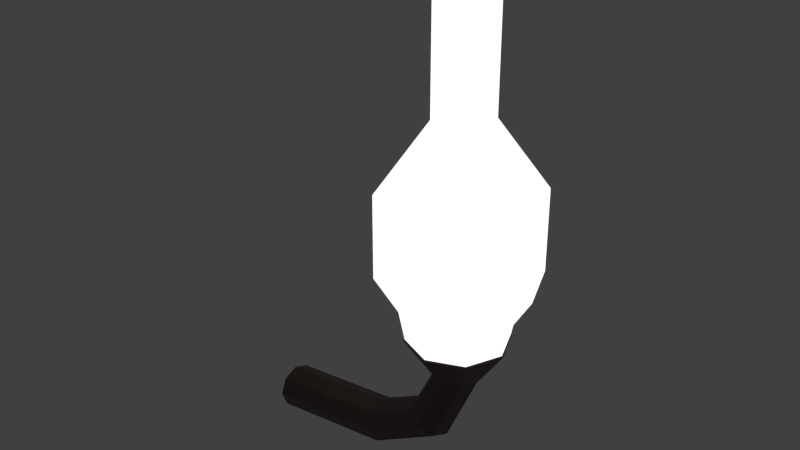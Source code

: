 # Source: wall-lamp.blend  (saved by Blender 2.82.7; exported with 4.5.12 LTS)
import bpy
from mathutils import Matrix  # noqa: F401  (used for matrix-valued properties, if any)

bpy.ops.wm.read_factory_settings(use_empty=True)
scene = bpy.context.scene
scene.name = 'Scene'

# ---- collections
col_collection = bpy.data.collections.new('Collection'); scene.collection.children.link(col_collection)

# ---- materials (node trees are filled in below, after node groups)
mat_lamp_base = bpy.data.materials.new('lamp-base')
mat_lamp_base.alpha_threshold = 0.0
mat_lamp_base.use_transparent_shadow = False
mat_lamp_base.diffuse_color = (0.08353, 0.04949, 0.04415, 1.0)
mat_lamp_base.roughness = 0.5
mat_lamp_base.specular_intensity = 0.07447
mat_lamp_base.line_color = (0.0, 0.0, 0.0, 1.0)
mat_lamp_glass = bpy.data.materials.new('lamp-glass')
mat_lamp_glass.alpha_threshold = 0.0
mat_lamp_glass.use_transparent_shadow = False
mat_lamp_glass.diffuse_color = (0.8, 0.797, 0.6134, 1.0)
mat_lamp_glass.roughness = 0.5
mat_lamp_glass.specular_intensity = 0.5745
mat_lamp_glass.line_color = (0.0, 0.0, 0.0, 1.0)

# ---- material node trees
mat_lamp_base.use_nodes = True; mat_lamp_base.node_tree.nodes.clear()
_N = mat_lamp_base.node_tree.nodes; _L = mat_lamp_base.node_tree.links
n0 = _N.new('ShaderNodeOutputMaterial'); n0.name = 'Material Output'; n0.location = (300, 300)
n1 = _N.new('ShaderNodeBsdfPrincipled'); n1.name = 'Principled BSDF'; n1.location = (10, 300)
n1.distribution = 'GGX'
n1.subsurface_method = 'BURLEY'
n1.inputs[0].default_value = (0.08353, 0.04949, 0.04415, 1.0)
n1.inputs[3].default_value = 1.45
n1.inputs[27].default_value = (0.0, 0.0, 0.0, 1.0)
n1.inputs[28].default_value = 1.0
_L.new(n1.outputs[0], n0.inputs[0])
n0.is_active_output = True
mat_lamp_glass.use_nodes = True; mat_lamp_glass.node_tree.nodes.clear()
_N = mat_lamp_glass.node_tree.nodes; _L = mat_lamp_glass.node_tree.links
n0 = _N.new('ShaderNodeOutputMaterial'); n0.name = 'Material Output'; n0.location = (471, 287)
n1 = _N.new('ShaderNodeAddShader'); n1.name = 'Add Shader'; n1.location = (206, 339)
n2 = _N.new('ShaderNodeBsdfPrincipled'); n2.name = 'Principled BSDF'; n2.location = (-409, 526)
n2.distribution = 'GGX'
n2.subsurface_method = 'BURLEY'
n2.inputs[0].default_value = (0.8, 0.797, 0.6134, 1.0)
n2.inputs[3].default_value = 1.45
n2.inputs[27].default_value = (0.0, 0.0, 0.0, 1.0)
n2.inputs[28].default_value = 1.0
n3 = _N.new('ShaderNodeEmission'); n3.name = 'Emission'; n3.location = (-39, 181)
_L.new(n2.outputs[0], n1.inputs[0])
_L.new(n3.outputs[0], n1.inputs[1])
_L.new(n1.outputs[0], n0.inputs[0])
n0.is_active_output = True

# ---- world
world_world = bpy.data.worlds.new('World'); scene.world = world_world
world_world.color = (0.05088, 0.05088, 0.05088)
world_world.use_sun_shadow = False
world_world.sun_shadow_jitter_overblur = 0.0
world_world.cycles.sampling_method = 'NONE'
world_world.cycles.sample_map_resolution = 256

# ---- lights
light_light = bpy.data.lights.new('light', 'POINT')
light_light.transmission_factor = 0.0
light_light.use_custom_distance = True
light_light.cutoff_distance = 12.0
light_light.energy = 100.0
light_light.shadow_buffer_clip_start = 1.001
light_light.shadow_soft_size = 12.0
light_light.shadow_maximum_resolution = 0.006
light_light.use_absolute_resolution = True
light_light.cycles.use_multiple_importance_sampling = False

# ---- meshes
me_wall_lamp = bpy.data.meshes.new('wall-lamp')
me_wall_lamp.from_pydata([(0.7476, -0.08229, 0.7464), (0.7476, -0.181, 0.5312), (0.8057, -0.05819, 0.7464), (0.8755, -0.128, 0.5312), (0.8298, 9.847e-07, 0.7464), (0.9285, 1.041e-06, 0.5312), (0.8057, 0.05819, 0.7464), (0.8755, 0.128, 0.5312), (0.7476, 0.08229, 0.7464), (0.7476, 0.181, 0.5312), (0.6894, 0.05819, 0.7464), (0.6196, 0.128, 0.5312), (0.6653, 7.696e-07, 0.7464), (0.5666, 5.68e-07, 0.5312), (0.6894, -0.05819, 0.7464), (0.6196, -0.128, 0.5312), (0.7476, -0.08294, 0.3903), (0.8062, -0.05865, 0.3903), (0.8305, 8.899e-07, 0.3903), (0.8062, 0.05865, 0.3903), (0.7476, 0.08294, 0.3903), (0.6889, 0.05865, 0.3903), (0.6646, 6.731e-07, 0.3903), (0.6889, -0.05865, 0.3903), (0.6441, -0.08294, 0.1691), (0.6917, -0.05865, 0.1347), (0.7113, 6.531e-07, 0.1204), (0.6917, 0.05865, 0.1347), (0.6441, 0.08294, 0.1691), (0.5966, 0.05865, 0.2035), (0.5769, 4.896e-07, 0.2177), (0.5966, -0.05865, 0.2035), (0.4166, -0.08294, 0.04275), (0.435, -0.05865, -0.01292), (0.4427, 2.478e-07, -0.03597), (0.435, 0.05865, -0.01292), (0.4166, 0.08294, 0.04275), (0.3981, 0.05865, 0.09842), (0.3905, 1.976e-07, 0.1215), (0.3981, -0.05865, 0.09842), (-0.03152, -0.08294, -0.005508), (-0.03026, -0.05865, -0.06414), (-0.02973, -4.24e-07, -0.08843), (-0.03026, 0.05865, -0.06414), (-0.03152, 0.08294, -0.005508), (-0.03278, 0.05865, 0.05313), (-0.03331, -4.109e-07, 0.07741), (-0.03278, -0.05865, 0.05313), (0.7476, -0.199, 0.645), (0.7476, -0.2794, 0.7755), (0.6069, -0.1407, 0.645), (0.55, -0.1976, 0.7755), (0.5486, 5.741e-07, 0.645), (0.4681, 4.746e-07, 0.7755), (0.6069, 0.1407, 0.645), (0.55, 0.1976, 0.7755), (0.7476, 0.199, 0.645), (0.7476, 0.2794, 0.7755), (0.8882, 0.1407, 0.645), (0.9451, 0.1976, 0.7755), (0.9465, 1.072e-06, 0.645), (1.027, 1.174e-06, 0.7755), (0.8882, -0.1407, 0.645), (0.9451, -0.1976, 0.7755), (0.7476, -0.2794, 1.072), (0.55, -0.1976, 1.072), (0.4681, 4.746e-07, 1.072), (0.55, 0.1976, 1.072), (0.7476, 0.2794, 1.072), (0.9451, 0.1976, 1.072), (1.027, 1.174e-06, 1.072), (0.9451, -0.1976, 1.072), (0.7476, -0.103, 1.314), (0.6747, -0.07285, 1.314), (0.6445, 6.926e-07, 1.314), (0.6747, 0.07285, 1.314), (0.7476, 0.103, 1.314), (0.8204, 0.07285, 1.314), (0.8506, 9.505e-07, 1.314), (0.8204, -0.07285, 1.314), (0.7476, -0.103, 1.835), (0.6747, -0.07285, 1.835), (0.6445, 6.926e-07, 1.835), (0.6747, 0.07285, 1.835), (0.7476, 0.103, 1.835), (0.8204, 0.07285, 1.835), (0.8506, 9.505e-07, 1.835), (0.8204, -0.07285, 1.835), (0.7476, -0.1772, 0.5348), (0.6222, -0.1253, 0.5348), (0.5703, 6.009e-07, 0.5348), (0.6222, 0.1253, 0.5348), (0.7476, 0.1772, 0.5348), (0.8729, 0.1253, 0.5348), (0.9248, 1.045e-06, 0.5348), (0.8729, -0.1253, 0.5348)], [], [(0, 1, 3, 2), (2, 3, 5, 4), (4, 5, 7, 6), (6, 7, 9, 8), (8, 9, 11, 10), (10, 11, 13, 12), (15, 13, 22, 23), (14, 15, 1, 0), (12, 13, 15, 14), (2, 4, 6, 8), (23, 22, 30, 31), (1, 15, 23, 16), (5, 3, 17, 18), (7, 5, 18, 19), (3, 1, 16, 17), (9, 7, 19, 20), (11, 9, 20, 21), (13, 11, 21, 22), (24, 31, 39, 32), (19, 18, 26, 27), (22, 21, 29, 30), (18, 17, 25, 26), (21, 20, 28, 29), (16, 23, 31, 24), (17, 16, 24, 25), (20, 19, 27, 28), (34, 33, 41, 42), (25, 24, 32, 33), (28, 27, 35, 36), (31, 30, 38, 39), (27, 26, 34, 35), (30, 29, 37, 38), (26, 25, 33, 34), (29, 28, 36, 37), (43, 46, 45, 44), (37, 36, 44, 45), (32, 39, 47, 40), (33, 32, 40, 41), (36, 35, 43, 44), (39, 38, 46, 47), (35, 34, 42, 43), (38, 37, 45, 46), (48, 49, 51, 50), (50, 51, 53, 52), (52, 53, 55, 54), (54, 55, 57, 56), (56, 57, 59, 58), (58, 59, 61, 60), (53, 51, 65, 66), (62, 63, 49, 48), (60, 61, 63, 62), (60, 62, 95, 94), (70, 69, 77, 78), (55, 53, 66, 67), (51, 49, 64, 65), (57, 55, 67, 68), (59, 57, 68, 69), (61, 59, 69, 70), (63, 61, 70, 71), (49, 63, 71, 64), (79, 78, 86, 87), (66, 65, 73, 74), (69, 68, 76, 77), (64, 71, 79, 72), (65, 64, 72, 73), (68, 67, 75, 76), (71, 70, 78, 79), (67, 66, 74, 75), (75, 74, 82, 83), (78, 77, 85, 86), (74, 73, 81, 82), (77, 76, 84, 85), (72, 79, 87, 80), (73, 72, 80, 81), (76, 75, 83, 84), (62, 48, 88, 95), (50, 52, 90, 89), (52, 54, 91, 90), (48, 50, 89, 88), (54, 56, 92, 91), (56, 58, 93, 92), (58, 60, 94, 93), (83, 82, 87, 86), (84, 83, 86, 85), (80, 87, 82, 81), (42, 47, 46, 43), (41, 40, 47, 42), (0, 2, 8, 10), (14, 0, 10, 12)])
me_wall_lamp.polygons.foreach_set('use_smooth', [0, 0, 0, 0, 0, 0, 0, 0, 0, 0, 0, 0, 0, 0, 0, 0, 0, 0, 0, 0, 0, 0, 0, 0, 0, 0, 0, 0, 0, 0, 0, 0, 0, 0, 0, 0, 0, 0, 0, 0, 0, 0, 1, 1, 1, 1, 1, 1, 1, 1, 1, 1, 1, 1, 1, 1, 1, 1, 1, 1, 1, 1, 1, 1, 1, 1, 1, 1, 1, 1, 1, 1, 1, 1, 1, 1, 1, 1, 1, 1, 1, 1, 1, 1, 1, 0, 0, 0, 0])
me_wall_lamp.polygons.foreach_set('material_index', [0, 0, 0, 0, 0, 0, 0, 0, 0, 0, 0, 0, 0, 0, 0, 0, 0, 0, 0, 0, 0, 0, 0, 0, 0, 0, 0, 0, 0, 0, 0, 0, 0, 0, 0, 0, 0, 0, 0, 0, 0, 0, 1, 1, 1, 1, 1, 1, 1, 1, 1, 1, 1, 1, 1, 1, 1, 1, 1, 1, 1, 1, 1, 1, 1, 1, 1, 1, 1, 1, 1, 1, 1, 1, 1, 1, 1, 1, 1, 1, 1, 1, 1, 1, 1, 0, 0, 0, 0])
me_wall_lamp.materials.append(mat_lamp_base)
me_wall_lamp.materials.append(mat_lamp_glass)
me_wall_lamp.use_remesh_preserve_volume = False
me_wall_lamp.use_remesh_preserve_attributes = False
me_wall_lamp.use_mirror_vertex_groups = False
me_wall_lamp.update()

# ---- objects
ob_light = bpy.data.objects.new('light', light_light)
ob_wall_lamp = bpy.data.objects.new('wall-lamp', me_wall_lamp)

# ---- transforms, parenting, visibility, modifiers, constraints
ob_light.parent = ob_wall_lamp
ob_light.location = (0.7562, 0.000607, 0.8888)
ob_light.rotation_euler = (0.6503, 0.05522, 1.866)
ob_light.lock_rotations_4d = False
ob_light.empty_display_type = 'ARROWS'
ob_light.color = (0.0, 0.0, 0.0, 0.0)
ob_light.lineart.crease_threshold = 0.0
ob_wall_lamp.location = (0.0, 0.0, 0.0)
ob_wall_lamp.lineart.crease_threshold = 0.0

# ---- collection membership
col_collection.objects.link(ob_light)
col_collection.objects.link(ob_wall_lamp)

# ---- scene / render settings (as saved in the file)
scene.frame_start = 1; scene.frame_end = 250; scene.frame_set(1)
scene.render.engine = 'BLENDER_EEVEE_NEXT'
scene.render.image_settings.color_mode = 'RGB'
scene.render.image_settings.compression = 90
scene.render.resolution_percentage = 50
scene.render.dither_intensity = 0.0
scene.render.bake_margin = 2
scene.render.bake_bias = 0.0
scene.cycles.use_denoising = False
scene.cycles.samples = 10
scene.cycles.sampling_pattern = 'TABULATED_SOBOL'
scene.cycles.light_sampling_threshold = 0.0
scene.cycles.use_adaptive_sampling = False
scene.cycles.use_light_tree = False
scene.cycles.blur_glossy = 0.0
scene.cycles.volume_bounces = 1
scene.cycles.pixel_filter_type = 'GAUSSIAN'
scene.cycles.sample_clamp_indirect = 0.0
scene.view_settings.view_transform = 'Standard'
bpy.context.view_layer.update()

# ---- added for rendering (the .blend has no active camera): camera
cam_auto = bpy.data.cameras.new('AutoCamera')
cam_auto.lens = 50.0
cam_auto.sensor_width = 36.0
cam_auto.clip_end = 1000.0
ob_auto_camera = bpy.data.objects.new('AutoCamera', cam_auto)
scene.collection.objects.link(ob_auto_camera)
ob_auto_camera.location = (2.59388, -2.51645, 2.55105)
ob_auto_camera.rotation_euler = (1.09748, -7.21219e-08, 0.694738)
scene.camera = ob_auto_camera
bpy.context.view_layer.update()
